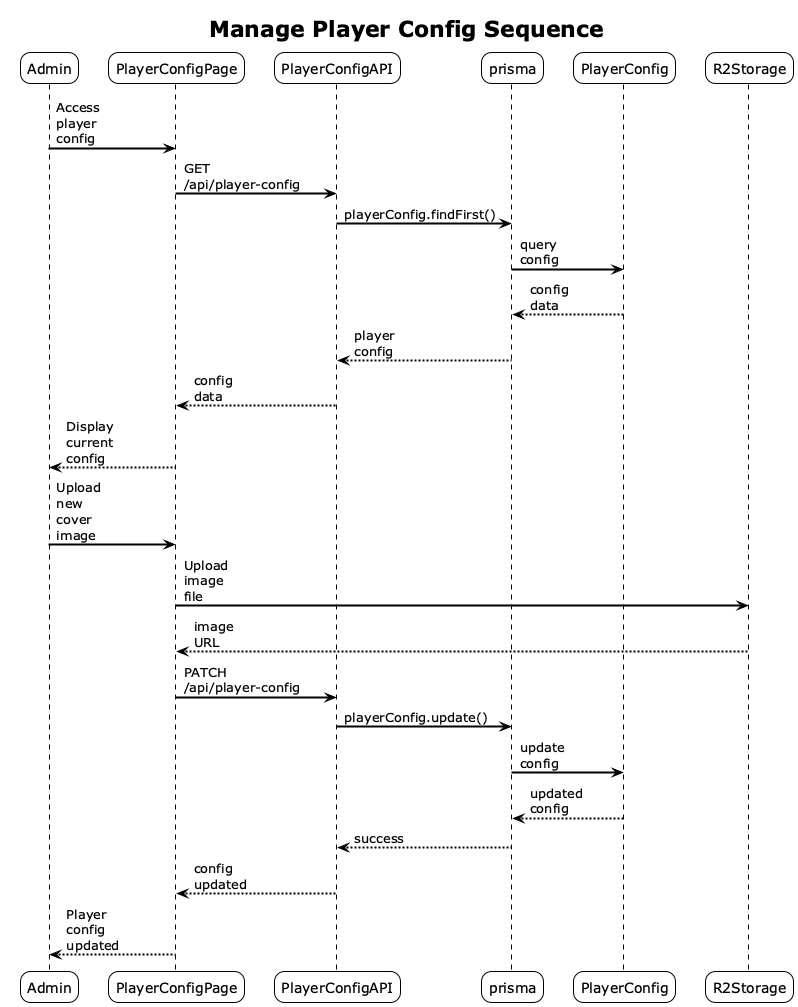

The diagram above was rendered by PlantUML. Its source (embedded in the PNG):
@startuml
!theme plain
skinparam sequenceArrowThickness 2
skinparam roundcorner 20
skinparam maxmessagesize 60

title Manage Player Config Sequence
participant Admin
participant PlayerConfigPage
participant PlayerConfigAPI
participant prisma
participant PlayerConfig
participant R2Storage

Admin -> PlayerConfigPage: Access player config
PlayerConfigPage -> PlayerConfigAPI: GET /api/player-config
PlayerConfigAPI -> prisma: playerConfig.findFirst()
prisma -> PlayerConfig: query config
PlayerConfig --> prisma: config data
prisma --> PlayerConfigAPI: player config
PlayerConfigAPI --> PlayerConfigPage: config data
PlayerConfigPage --> Admin: Display current config

Admin -> PlayerConfigPage: Upload new cover image
PlayerConfigPage -> R2Storage: Upload image file
R2Storage --> PlayerConfigPage: image URL
PlayerConfigPage -> PlayerConfigAPI: PATCH /api/player-config
PlayerConfigAPI -> prisma: playerConfig.update()
prisma -> PlayerConfig: update config
PlayerConfig --> prisma: updated config
prisma --> PlayerConfigAPI: success
PlayerConfigAPI --> PlayerConfigPage: config updated
PlayerConfigPage --> Admin: Player config updated

@enduml